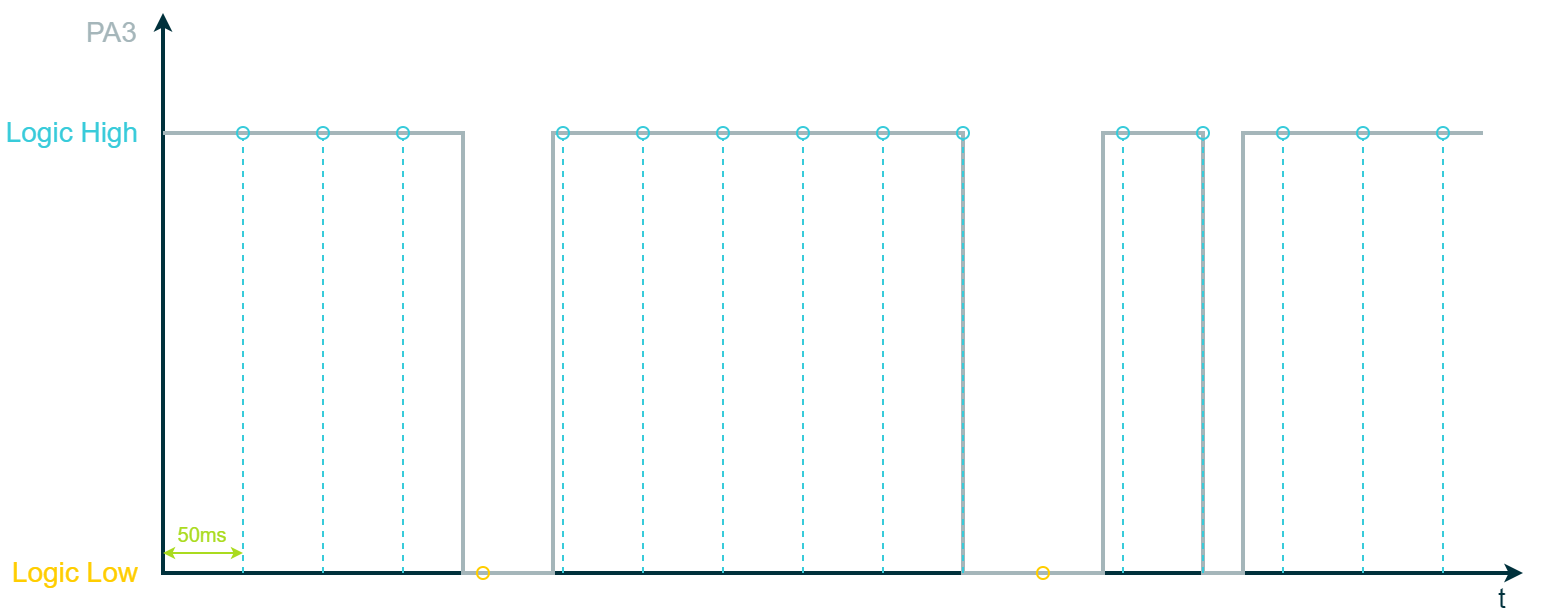

The diagram above was exported from draw.io. Its source (the exported page's mxGraphModel, read from the mxfile embedded in the PNG):
<mxGraphModel dx="128" dy="571" grid="1" gridSize="10" guides="1" tooltips="1" connect="1" arrows="1" fold="1" page="1" pageScale="1" pageWidth="850" pageHeight="1100" math="0" shadow="0">
  <root>
    <mxCell id="0" />
    <mxCell id="1" parent="0" />
    <mxCell id="0BC8ZZjUk03OEvA8Kqzw-1" value="" style="endArrow=classic;startArrow=classic;html=1;rounded=0;strokeColor=#00313C;strokeWidth=2;fontFamily=Arial;fontSize=20;fontColor=#101820;fillColor=#00313C;endSize=3;startSize=3;" parent="1" edge="1">
      <mxGeometry width="50" height="50" relative="1" as="geometry">
        <mxPoint x="1960" y="680" as="sourcePoint" />
        <mxPoint x="1280" y="400" as="targetPoint" />
        <Array as="points">
          <mxPoint x="1280" y="680" />
        </Array>
      </mxGeometry>
    </mxCell>
    <mxCell id="8OwflR5UmESWOr5lRmiU-23" value="&lt;font&gt;Logic High&lt;/font&gt;" style="rounded=0;whiteSpace=wrap;html=1;strokeColor=none;strokeWidth=2;fontFamily=Arial;fontSize=14;fontColor=#38CBDA;fillColor=none;align=right;" parent="1" vertex="1">
      <mxGeometry x="1200" y="450" width="70" height="20" as="geometry" />
    </mxCell>
    <mxCell id="8OwflR5UmESWOr5lRmiU-37" value="&lt;div style=&quot;&quot;&gt;&lt;span style=&quot;background-color: initial;&quot;&gt;t&lt;/span&gt;&lt;/div&gt;" style="rounded=0;whiteSpace=wrap;html=1;strokeColor=none;strokeWidth=2;fontFamily=Arial;fontSize=14;fontColor=#00313C;fillColor=none;align=center;" parent="1" vertex="1">
      <mxGeometry x="1940" y="685" width="20" height="15" as="geometry" />
    </mxCell>
    <mxCell id="LvA5X4hVKuzTB8iRd2zt-1" value="" style="rounded=0;whiteSpace=wrap;html=1;strokeColor=#FED141;strokeWidth=2;fontFamily=Arial;fontSize=20;fontColor=#FFFFFF;fillColor=#FED141;opacity=0;" parent="1" vertex="1">
      <mxGeometry x="1200" y="400" width="20" height="20" as="geometry" />
    </mxCell>
    <mxCell id="LvA5X4hVKuzTB8iRd2zt-2" value="" style="rounded=0;whiteSpace=wrap;html=1;strokeColor=none;strokeWidth=2;fontFamily=Arial;fontSize=20;fontColor=#FFFFFF;fillColor=#FFCD00;opacity=0;" parent="1" vertex="1">
      <mxGeometry x="1960" y="680" width="20" height="20" as="geometry" />
    </mxCell>
    <mxCell id="k3YxVwdXUjLPs5aE9tmy-17" value="" style="endArrow=none;html=1;rounded=0;strokeColor=#A5B6BA;strokeWidth=2;fontFamily=Arial;fontSize=14;fontColor=#A5B6BA;startSize=3;endSize=3;fillColor=#FFCD00;jumpStyle=none;jumpSize=6;" parent="1" edge="1">
      <mxGeometry width="50" height="50" relative="1" as="geometry">
        <mxPoint x="1280" y="460" as="sourcePoint" />
        <mxPoint x="1940" y="460" as="targetPoint" />
        <Array as="points">
          <mxPoint x="1355" y="460" />
          <mxPoint x="1430" y="460" />
          <mxPoint x="1430" y="680" />
          <mxPoint x="1475" y="680" />
          <mxPoint x="1475" y="460" />
          <mxPoint x="1680" y="460" />
          <mxPoint x="1680" y="680" />
          <mxPoint x="1750" y="680" />
          <mxPoint x="1750" y="460" />
          <mxPoint x="1800" y="460" />
          <mxPoint x="1800" y="680" />
          <mxPoint x="1820" y="680" />
          <mxPoint x="1820" y="460" />
          <mxPoint x="1900" y="460" />
        </Array>
      </mxGeometry>
    </mxCell>
    <mxCell id="Ics0W5ti-67-hBKV0UDj-1" value="&lt;font color=&quot;#a5b6ba&quot;&gt;PA3&lt;/font&gt;" style="rounded=0;whiteSpace=wrap;html=1;strokeColor=none;strokeWidth=2;fontFamily=Arial;fontSize=14;fontColor=#00313C;fillColor=none;align=left;" vertex="1" parent="1">
      <mxGeometry x="1240" y="400" width="30" height="20" as="geometry" />
    </mxCell>
    <mxCell id="Ics0W5ti-67-hBKV0UDj-4" value="Logic Low" style="rounded=0;whiteSpace=wrap;html=1;strokeColor=none;strokeWidth=2;fontFamily=Arial;fontSize=14;fontColor=#FFCD00;fillColor=none;align=right;" vertex="1" parent="1">
      <mxGeometry x="1200" y="670" width="70" height="20" as="geometry" />
    </mxCell>
    <mxCell id="Ics0W5ti-67-hBKV0UDj-5" value="" style="endArrow=oval;html=1;strokeWidth=1;rounded=0;strokeColor=#38CBDA;fontFamily=Arial;fontSize=20;fontColor=#FFCD00;fillColor=none;endFill=0;dashed=1;" edge="1" parent="1">
      <mxGeometry width="50" height="50" relative="1" as="geometry">
        <mxPoint x="1320" y="680" as="sourcePoint" />
        <mxPoint x="1320" y="460" as="targetPoint" />
      </mxGeometry>
    </mxCell>
    <mxCell id="Ics0W5ti-67-hBKV0UDj-6" value="" style="endArrow=oval;dashed=1;html=1;strokeWidth=1;rounded=0;strokeColor=#38CBDA;fontFamily=Arial;fontSize=20;fontColor=#FFCD00;fillColor=none;endFill=0;" edge="1" parent="1">
      <mxGeometry width="50" height="50" relative="1" as="geometry">
        <mxPoint x="1360" y="680" as="sourcePoint" />
        <mxPoint x="1360" y="460" as="targetPoint" />
      </mxGeometry>
    </mxCell>
    <mxCell id="Ics0W5ti-67-hBKV0UDj-7" value="" style="endArrow=oval;dashed=1;html=1;strokeWidth=1;rounded=0;strokeColor=#38CBDA;fontFamily=Arial;fontSize=20;fontColor=#FFCD00;fillColor=none;endFill=0;" edge="1" parent="1">
      <mxGeometry width="50" height="50" relative="1" as="geometry">
        <mxPoint x="1400" y="680" as="sourcePoint" />
        <mxPoint x="1400" y="460" as="targetPoint" />
      </mxGeometry>
    </mxCell>
    <mxCell id="Ics0W5ti-67-hBKV0UDj-9" value="" style="endArrow=oval;dashed=1;html=1;strokeWidth=1;rounded=0;strokeColor=#38CBDA;fontFamily=Arial;fontSize=20;fontColor=#FFCD00;fillColor=none;endFill=0;" edge="1" parent="1">
      <mxGeometry width="50" height="50" relative="1" as="geometry">
        <mxPoint x="1480" y="680" as="sourcePoint" />
        <mxPoint x="1480" y="460" as="targetPoint" />
      </mxGeometry>
    </mxCell>
    <mxCell id="Ics0W5ti-67-hBKV0UDj-10" value="" style="ellipse;whiteSpace=wrap;html=1;aspect=fixed;strokeColor=#FFCD00;strokeWidth=1;fontFamily=Arial;fontSize=20;fontColor=#C10016;fillColor=none;" vertex="1" parent="1">
      <mxGeometry x="1437" y="677" width="6" height="6" as="geometry" />
    </mxCell>
    <mxCell id="Ics0W5ti-67-hBKV0UDj-13" value="" style="endArrow=oval;dashed=1;html=1;strokeWidth=1;rounded=0;strokeColor=#38CBDA;fontFamily=Arial;fontSize=20;fontColor=#FFCD00;fillColor=none;endFill=0;" edge="1" parent="1">
      <mxGeometry width="50" height="50" relative="1" as="geometry">
        <mxPoint x="1520" y="680" as="sourcePoint" />
        <mxPoint x="1520" y="460" as="targetPoint" />
      </mxGeometry>
    </mxCell>
    <mxCell id="Ics0W5ti-67-hBKV0UDj-14" value="" style="endArrow=oval;dashed=1;html=1;strokeWidth=1;rounded=0;strokeColor=#38CBDA;fontFamily=Arial;fontSize=20;fontColor=#FFCD00;fillColor=none;endFill=0;" edge="1" parent="1">
      <mxGeometry width="50" height="50" relative="1" as="geometry">
        <mxPoint x="1560" y="680" as="sourcePoint" />
        <mxPoint x="1560" y="460" as="targetPoint" />
      </mxGeometry>
    </mxCell>
    <mxCell id="Ics0W5ti-67-hBKV0UDj-15" value="" style="endArrow=oval;dashed=1;html=1;strokeWidth=1;rounded=0;strokeColor=#38CBDA;fontFamily=Arial;fontSize=20;fontColor=#FFCD00;fillColor=none;endFill=0;" edge="1" parent="1">
      <mxGeometry width="50" height="50" relative="1" as="geometry">
        <mxPoint x="1600" y="680" as="sourcePoint" />
        <mxPoint x="1600" y="460" as="targetPoint" />
      </mxGeometry>
    </mxCell>
    <mxCell id="Ics0W5ti-67-hBKV0UDj-16" value="" style="endArrow=oval;dashed=1;html=1;strokeWidth=1;rounded=0;strokeColor=#38CBDA;fontFamily=Arial;fontSize=20;fontColor=#FFCD00;fillColor=none;endFill=0;" edge="1" parent="1">
      <mxGeometry width="50" height="50" relative="1" as="geometry">
        <mxPoint x="1640" y="680" as="sourcePoint" />
        <mxPoint x="1640" y="460" as="targetPoint" />
      </mxGeometry>
    </mxCell>
    <mxCell id="Ics0W5ti-67-hBKV0UDj-17" value="" style="endArrow=oval;dashed=1;html=1;strokeWidth=1;rounded=0;strokeColor=#38CBDA;fontFamily=Arial;fontSize=20;fontColor=#FFCD00;fillColor=none;endFill=0;" edge="1" parent="1">
      <mxGeometry width="50" height="50" relative="1" as="geometry">
        <mxPoint x="1680" y="680" as="sourcePoint" />
        <mxPoint x="1680" y="460" as="targetPoint" />
      </mxGeometry>
    </mxCell>
    <mxCell id="Ics0W5ti-67-hBKV0UDj-19" value="" style="endArrow=oval;dashed=1;html=1;strokeWidth=1;rounded=0;strokeColor=#38CBDA;fontFamily=Arial;fontSize=20;fontColor=#FFCD00;fillColor=none;endFill=0;" edge="1" parent="1">
      <mxGeometry width="50" height="50" relative="1" as="geometry">
        <mxPoint x="1760" y="680" as="sourcePoint" />
        <mxPoint x="1760" y="460" as="targetPoint" />
      </mxGeometry>
    </mxCell>
    <mxCell id="Ics0W5ti-67-hBKV0UDj-20" value="" style="endArrow=oval;dashed=1;html=1;strokeWidth=1;rounded=0;strokeColor=#38CBDA;fontFamily=Arial;fontSize=20;fontColor=#FFCD00;fillColor=none;endFill=0;" edge="1" parent="1">
      <mxGeometry width="50" height="50" relative="1" as="geometry">
        <mxPoint x="1800" y="680" as="sourcePoint" />
        <mxPoint x="1800" y="460" as="targetPoint" />
      </mxGeometry>
    </mxCell>
    <mxCell id="Ics0W5ti-67-hBKV0UDj-21" value="" style="endArrow=oval;dashed=1;html=1;strokeWidth=1;rounded=0;strokeColor=#38CBDA;fontFamily=Arial;fontSize=20;fontColor=#FFCD00;fillColor=none;endFill=0;" edge="1" parent="1">
      <mxGeometry width="50" height="50" relative="1" as="geometry">
        <mxPoint x="1840" y="680" as="sourcePoint" />
        <mxPoint x="1840" y="460" as="targetPoint" />
      </mxGeometry>
    </mxCell>
    <mxCell id="Ics0W5ti-67-hBKV0UDj-22" value="" style="endArrow=oval;dashed=1;html=1;strokeWidth=1;rounded=0;strokeColor=#38CBDA;fontFamily=Arial;fontSize=20;fontColor=#FFCD00;fillColor=none;endFill=0;" edge="1" parent="1">
      <mxGeometry width="50" height="50" relative="1" as="geometry">
        <mxPoint x="1880" y="680" as="sourcePoint" />
        <mxPoint x="1880" y="460" as="targetPoint" />
      </mxGeometry>
    </mxCell>
    <mxCell id="Ics0W5ti-67-hBKV0UDj-23" value="" style="endArrow=oval;dashed=1;html=1;strokeWidth=1;rounded=0;strokeColor=#38CBDA;fontFamily=Arial;fontSize=20;fontColor=#FFCD00;fillColor=none;endFill=0;" edge="1" parent="1">
      <mxGeometry width="50" height="50" relative="1" as="geometry">
        <mxPoint x="1920" y="680" as="sourcePoint" />
        <mxPoint x="1920" y="460" as="targetPoint" />
      </mxGeometry>
    </mxCell>
    <mxCell id="Ics0W5ti-67-hBKV0UDj-24" value="" style="ellipse;whiteSpace=wrap;html=1;aspect=fixed;strokeColor=#FFCD00;strokeWidth=1;fontFamily=Arial;fontSize=20;fontColor=#FFCD00;fillColor=none;" vertex="1" parent="1">
      <mxGeometry x="1717" y="677" width="6" height="6" as="geometry" />
    </mxCell>
    <mxCell id="Ics0W5ti-67-hBKV0UDj-32" value="" style="endArrow=classic;startArrow=classic;html=1;rounded=0;strokeColor=#AADB1E;strokeWidth=1;fontFamily=Arial;fontSize=20;fontColor=#4C6E76;fillColor=none;endSize=3;startSize=3;" edge="1" parent="1">
      <mxGeometry width="50" height="50" relative="1" as="geometry">
        <mxPoint x="1280" y="670" as="sourcePoint" />
        <mxPoint x="1320" y="670" as="targetPoint" />
      </mxGeometry>
    </mxCell>
    <mxCell id="Ics0W5ti-67-hBKV0UDj-34" value="&lt;font style=&quot;font-size: 10px;&quot; color=&quot;#aadb1e&quot;&gt;50ms&lt;/font&gt;" style="rounded=0;whiteSpace=wrap;html=1;strokeColor=none;strokeWidth=2;fontFamily=Arial;fontSize=14;fontColor=#FFCD00;fillColor=none;align=center;" vertex="1" parent="1">
      <mxGeometry x="1280" y="650" width="40" height="20" as="geometry" />
    </mxCell>
  </root>
</mxGraphModel>